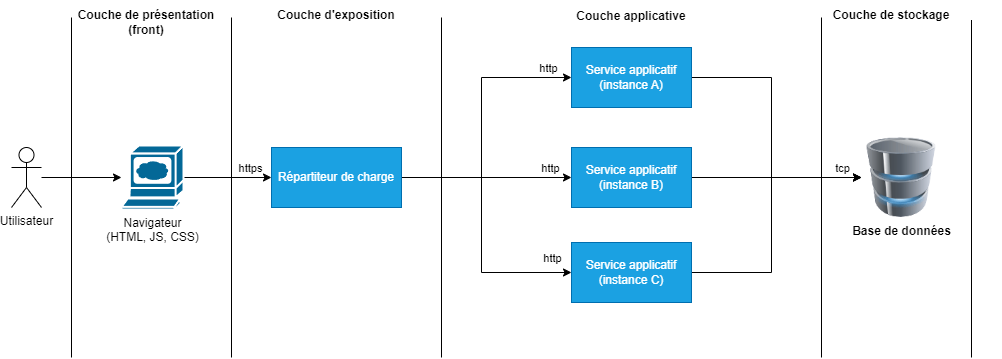

The diagram above was exported from draw.io. Its source (the exported page's mxGraphModel, read from the mxfile embedded in the PNG):
<mxGraphModel dx="472" dy="820" grid="1" gridSize="10" guides="1" tooltips="1" connect="1" arrows="1" fold="1" page="1" pageScale="1" pageWidth="1100" pageHeight="850" background="#ffffff" math="0" shadow="0">
  <root>
    <mxCell id="0" />
    <mxCell id="1" parent="0" />
    <mxCell id="j5q_epk8GynhyosRxiXB-1" value="&lt;b&gt;Base de données&lt;/b&gt;" style="image;html=1;image=img/lib/clip_art/computers/Database_128x128.png" parent="1" vertex="1">
      <mxGeometry x="870" y="260" width="80" height="80" as="geometry" />
    </mxCell>
    <mxCell id="j5q_epk8GynhyosRxiXB-4" style="edgeStyle=orthogonalEdgeStyle;rounded=0;orthogonalLoop=1;jettySize=auto;html=1;" parent="1" source="j5q_epk8GynhyosRxiXB-2" target="j5q_epk8GynhyosRxiXB-1" edge="1">
      <mxGeometry relative="1" as="geometry" />
    </mxCell>
    <mxCell id="j5q_epk8GynhyosRxiXB-2" value="Service applicatif&lt;div&gt;(instance B)&lt;/div&gt;" style="rounded=0;whiteSpace=wrap;html=1;fillColor=#1ba1e2;fontColor=#ffffff;strokeColor=#006EAF;" parent="1" vertex="1">
      <mxGeometry x="580" y="270" width="120" height="60" as="geometry" />
    </mxCell>
    <mxCell id="j5q_epk8GynhyosRxiXB-9" style="edgeStyle=orthogonalEdgeStyle;rounded=0;orthogonalLoop=1;jettySize=auto;html=1;entryX=0;entryY=0.5;entryDx=0;entryDy=0;" parent="1" source="j5q_epk8GynhyosRxiXB-3" target="j5q_epk8GynhyosRxiXB-5" edge="1">
      <mxGeometry relative="1" as="geometry">
        <Array as="points">
          <mxPoint x="490" y="300" />
          <mxPoint x="490" y="200" />
        </Array>
      </mxGeometry>
    </mxCell>
    <mxCell id="j5q_epk8GynhyosRxiXB-28" value="http" style="edgeLabel;html=1;align=center;verticalAlign=middle;resizable=0;points=[];" parent="j5q_epk8GynhyosRxiXB-9" vertex="1" connectable="0">
      <mxGeometry x="0.8222" y="-1" relative="1" as="geometry">
        <mxPoint y="-11" as="offset" />
      </mxGeometry>
    </mxCell>
    <mxCell id="j5q_epk8GynhyosRxiXB-10" style="edgeStyle=orthogonalEdgeStyle;rounded=0;orthogonalLoop=1;jettySize=auto;html=1;" parent="1" source="j5q_epk8GynhyosRxiXB-3" target="j5q_epk8GynhyosRxiXB-2" edge="1">
      <mxGeometry relative="1" as="geometry" />
    </mxCell>
    <mxCell id="j5q_epk8GynhyosRxiXB-29" value="http" style="edgeLabel;html=1;align=center;verticalAlign=middle;resizable=0;points=[];" parent="j5q_epk8GynhyosRxiXB-10" vertex="1" connectable="0">
      <mxGeometry x="0.7412" y="-2" relative="1" as="geometry">
        <mxPoint y="-12" as="offset" />
      </mxGeometry>
    </mxCell>
    <mxCell id="j5q_epk8GynhyosRxiXB-11" style="edgeStyle=orthogonalEdgeStyle;rounded=0;orthogonalLoop=1;jettySize=auto;html=1;" parent="1" source="j5q_epk8GynhyosRxiXB-3" target="j5q_epk8GynhyosRxiXB-7" edge="1">
      <mxGeometry relative="1" as="geometry">
        <Array as="points">
          <mxPoint x="490" y="300" />
          <mxPoint x="490" y="395" />
        </Array>
      </mxGeometry>
    </mxCell>
    <mxCell id="j5q_epk8GynhyosRxiXB-30" value="http" style="edgeLabel;html=1;align=center;verticalAlign=middle;resizable=0;points=[];" parent="j5q_epk8GynhyosRxiXB-11" vertex="1" connectable="0">
      <mxGeometry x="0.8264" y="1" relative="1" as="geometry">
        <mxPoint x="3" y="-14" as="offset" />
      </mxGeometry>
    </mxCell>
    <mxCell id="j5q_epk8GynhyosRxiXB-3" value="Répartiteur de charge" style="rounded=0;whiteSpace=wrap;html=1;fillColor=#1ba1e2;fontColor=#ffffff;strokeColor=#006EAF;" parent="1" vertex="1">
      <mxGeometry x="280" y="270" width="130" height="60" as="geometry" />
    </mxCell>
    <mxCell id="j5q_epk8GynhyosRxiXB-6" style="edgeStyle=orthogonalEdgeStyle;rounded=0;orthogonalLoop=1;jettySize=auto;html=1;" parent="1" source="j5q_epk8GynhyosRxiXB-5" target="j5q_epk8GynhyosRxiXB-1" edge="1">
      <mxGeometry relative="1" as="geometry">
        <Array as="points">
          <mxPoint x="780" y="200" />
          <mxPoint x="780" y="300" />
        </Array>
      </mxGeometry>
    </mxCell>
    <mxCell id="j5q_epk8GynhyosRxiXB-5" value="Service applicatif&lt;div&gt;(instance A)&lt;/div&gt;" style="rounded=0;whiteSpace=wrap;html=1;fillColor=#1ba1e2;fontColor=#ffffff;strokeColor=#006EAF;" parent="1" vertex="1">
      <mxGeometry x="580" y="170" width="120" height="60" as="geometry" />
    </mxCell>
    <mxCell id="j5q_epk8GynhyosRxiXB-8" style="edgeStyle=orthogonalEdgeStyle;rounded=0;orthogonalLoop=1;jettySize=auto;html=1;entryX=0;entryY=0.5;entryDx=0;entryDy=0;" parent="1" source="j5q_epk8GynhyosRxiXB-7" target="j5q_epk8GynhyosRxiXB-1" edge="1">
      <mxGeometry relative="1" as="geometry">
        <Array as="points">
          <mxPoint x="780" y="395" />
          <mxPoint x="780" y="300" />
          <mxPoint x="860" y="300" />
        </Array>
      </mxGeometry>
    </mxCell>
    <mxCell id="j5q_epk8GynhyosRxiXB-31" value="tcp" style="edgeLabel;html=1;align=center;verticalAlign=middle;resizable=0;points=[];" parent="j5q_epk8GynhyosRxiXB-8" vertex="1" connectable="0">
      <mxGeometry x="0.834" y="1" relative="1" as="geometry">
        <mxPoint x="2" y="-9" as="offset" />
      </mxGeometry>
    </mxCell>
    <mxCell id="j5q_epk8GynhyosRxiXB-7" value="Service applicatif&lt;div&gt;(instance C)&lt;/div&gt;" style="rounded=0;whiteSpace=wrap;html=1;fillColor=#1ba1e2;fontColor=#ffffff;strokeColor=#006EAF;" parent="1" vertex="1">
      <mxGeometry x="580" y="365" width="120" height="60" as="geometry" />
    </mxCell>
    <mxCell id="j5q_epk8GynhyosRxiXB-14" style="edgeStyle=orthogonalEdgeStyle;rounded=0;orthogonalLoop=1;jettySize=auto;html=1;" parent="1" source="j5q_epk8GynhyosRxiXB-13" target="j5q_epk8GynhyosRxiXB-3" edge="1">
      <mxGeometry relative="1" as="geometry" />
    </mxCell>
    <mxCell id="j5q_epk8GynhyosRxiXB-15" value="https" style="edgeLabel;html=1;align=center;verticalAlign=middle;resizable=0;points=[];" parent="j5q_epk8GynhyosRxiXB-14" vertex="1" connectable="0">
      <mxGeometry x="0.1852" relative="1" as="geometry">
        <mxPoint x="14" y="-10" as="offset" />
      </mxGeometry>
    </mxCell>
    <mxCell id="j5q_epk8GynhyosRxiXB-13" value="Navigateur&lt;br&gt;(HTML, JS, CSS)" style="shape=mxgraph.cisco.computers_and_peripherals.web_browser;html=1;pointerEvents=1;dashed=0;fillColor=#036897;strokeColor=#ffffff;strokeWidth=2;verticalLabelPosition=bottom;verticalAlign=top;align=center;outlineConnect=0;" parent="1" vertex="1">
      <mxGeometry x="130" y="268" width="62" height="64" as="geometry" />
    </mxCell>
    <mxCell id="j5q_epk8GynhyosRxiXB-18" style="edgeStyle=orthogonalEdgeStyle;rounded=0;orthogonalLoop=1;jettySize=auto;html=1;" parent="1" source="j5q_epk8GynhyosRxiXB-17" target="j5q_epk8GynhyosRxiXB-13" edge="1">
      <mxGeometry relative="1" as="geometry" />
    </mxCell>
    <mxCell id="j5q_epk8GynhyosRxiXB-17" value="Utilisateur" style="shape=umlActor;verticalLabelPosition=bottom;verticalAlign=top;html=1;outlineConnect=0;" parent="1" vertex="1">
      <mxGeometry x="20" y="270" width="30" height="60" as="geometry" />
    </mxCell>
    <mxCell id="j5q_epk8GynhyosRxiXB-19" value="" style="endArrow=none;html=1;rounded=0;" parent="1" edge="1">
      <mxGeometry width="50" height="50" relative="1" as="geometry">
        <mxPoint x="80" y="480" as="sourcePoint" />
        <mxPoint x="80" y="140" as="targetPoint" />
      </mxGeometry>
    </mxCell>
    <mxCell id="j5q_epk8GynhyosRxiXB-20" value="" style="endArrow=none;html=1;rounded=0;" parent="1" edge="1">
      <mxGeometry width="50" height="50" relative="1" as="geometry">
        <mxPoint x="240" y="480" as="sourcePoint" />
        <mxPoint x="240" y="140" as="targetPoint" />
      </mxGeometry>
    </mxCell>
    <mxCell id="j5q_epk8GynhyosRxiXB-21" value="" style="endArrow=none;html=1;rounded=0;" parent="1" edge="1">
      <mxGeometry width="50" height="50" relative="1" as="geometry">
        <mxPoint x="450" y="480" as="sourcePoint" />
        <mxPoint x="450" y="140" as="targetPoint" />
      </mxGeometry>
    </mxCell>
    <mxCell id="j5q_epk8GynhyosRxiXB-22" value="" style="endArrow=none;html=1;rounded=0;" parent="1" edge="1">
      <mxGeometry width="50" height="50" relative="1" as="geometry">
        <mxPoint x="830" y="480" as="sourcePoint" />
        <mxPoint x="830" y="140" as="targetPoint" />
      </mxGeometry>
    </mxCell>
    <mxCell id="j5q_epk8GynhyosRxiXB-23" value="" style="endArrow=none;html=1;rounded=0;" parent="1" edge="1">
      <mxGeometry width="50" height="50" relative="1" as="geometry">
        <mxPoint x="980" y="480" as="sourcePoint" />
        <mxPoint x="980" y="142.5" as="targetPoint" />
      </mxGeometry>
    </mxCell>
    <mxCell id="j5q_epk8GynhyosRxiXB-25" value="&lt;b&gt;Couche d'exposition&lt;/b&gt;" style="text;html=1;strokeColor=none;fillColor=none;align=center;verticalAlign=middle;whiteSpace=wrap;rounded=0;" parent="1" vertex="1">
      <mxGeometry x="270" y="123" width="150" height="30" as="geometry" />
    </mxCell>
    <mxCell id="j5q_epk8GynhyosRxiXB-26" value="&lt;b&gt;Couche applicative&lt;br&gt;&lt;/b&gt;" style="text;html=1;strokeColor=none;fillColor=none;align=center;verticalAlign=middle;whiteSpace=wrap;rounded=0;" parent="1" vertex="1">
      <mxGeometry x="530" y="124" width="220" height="30" as="geometry" />
    </mxCell>
    <mxCell id="j5q_epk8GynhyosRxiXB-27" value="&lt;b&gt;Couche de stockage&lt;/b&gt;" style="text;html=1;strokeColor=none;fillColor=none;align=center;verticalAlign=middle;whiteSpace=wrap;rounded=0;" parent="1" vertex="1">
      <mxGeometry x="790" y="123" width="220" height="30" as="geometry" />
    </mxCell>
    <mxCell id="j5q_epk8GynhyosRxiXB-32" value="&lt;b&gt;Couche de présentation&lt;br&gt;(front)&lt;br&gt;&lt;/b&gt;" style="text;html=1;strokeColor=none;fillColor=none;align=center;verticalAlign=middle;whiteSpace=wrap;rounded=0;" parent="1" vertex="1">
      <mxGeometry x="80" y="130" width="150" height="30" as="geometry" />
    </mxCell>
  </root>
</mxGraphModel>